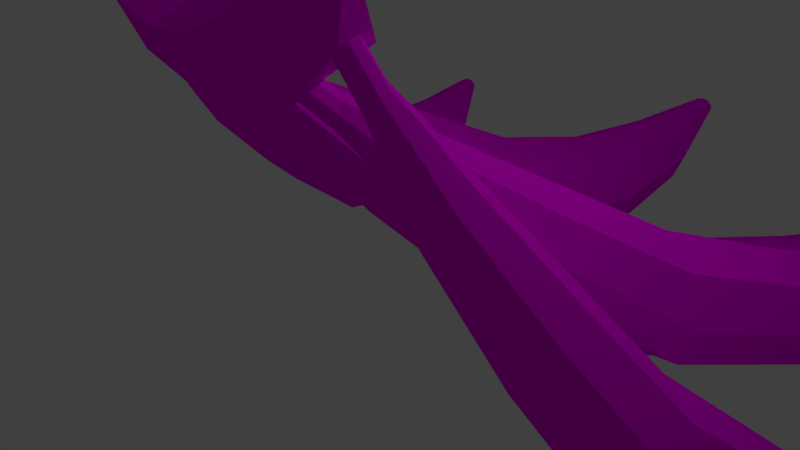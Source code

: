 # Source: bananas.blend  (saved by Blender 2.79.0; exported with 4.5.12 LTS)
import bpy
from mathutils import Matrix  # noqa: F401  (used for matrix-valued properties, if any)

bpy.ops.wm.read_factory_settings(use_empty=True)
scene = bpy.context.scene
scene.name = 'Scene'

# ---- collections
col_collection_1 = bpy.data.collections.new('Collection 1'); scene.collection.children.link(col_collection_1)

# ---- images (referenced by path relative to the original .blend; pixels are not part of the script)
import os
ASSET_DIR = os.environ.get("B2B_ASSET_DIR", "")  # directory of the original .blend (textures are referenced by path, not embedded)
HERE = os.path.dirname(os.path.abspath(__file__))  # packed textures are extracted next to this script under _unpacked/

def load_image(name, relpath, width, height, colorspace="sRGB"):
    """Load a texture the original file referenced (path relative to the .blend, or extracted next to this script)."""
    p = next((c for c in (os.path.join(HERE, relpath), os.path.join(ASSET_DIR, relpath)) if relpath and os.path.exists(c)), "")
    if p:
        img = bpy.data.images.load(p, check_existing=True)
        img.name = name
    else:  # same state as the original file: an image datablock whose file is absent (Cycles renders it pink)
        img = bpy.data.images.new(name, width, height)
        img.source = "FILE"
        img.filepath = "//" + (relpath or name)
    img.colorspace_settings.name = colorspace
    return img
img_bananas_png = load_image('bananas.png', 'bananas.png', 1024, 1024, 'sRGB')

# ---- materials (node trees are filled in below, after node groups)
mat_bananas = bpy.data.materials.new('bananas')
mat_bananas.alpha_threshold = 0.0
mat_bananas.roughness = 0.5

# ---- material node trees
mat_bananas.use_nodes = True; mat_bananas.node_tree.nodes.clear()
_N = mat_bananas.node_tree.nodes; _L = mat_bananas.node_tree.links
n0 = _N.new('ShaderNodeOutputMaterial'); n0.name = 'Material Output'; n0.location = (300, 300)
n1 = _N.new('ShaderNodeBsdfDiffuse'); n1.name = 'Diffuse BSDF'; n1.location = (10, 300)
n2 = _N.new('ShaderNodeTexImage'); n2.name = 'Image Texture'; n2.location = (-180, 300)
n2.width = 140
n2.image = img_bananas_png
_L.new(n1.outputs[0], n0.inputs[0])
_L.new(n2.outputs[0], n1.inputs[0])
n0.is_active_output = True

# ---- world
world_world = bpy.data.worlds.new('World'); scene.world = world_world
world_world.color = (0.05088, 0.05088, 0.05088)
world_world.use_sun_shadow = False
world_world.sun_shadow_jitter_overblur = 0.0
world_world.cycles.sampling_method = 'MANUAL'

# ---- cameras
cam_camera = bpy.data.cameras.new('Camera')
cam_camera.clip_end = 100.0
cam_camera.lens = 35.0
cam_camera.sensor_width = 32.0
cam_camera.sensor_height = 18.0
cam_camera.ortho_scale = 7.314
cam_camera.dof.focus_distance = 0.0

# ---- lights
light_lamp = bpy.data.lights.new('Lamp', 'POINT')
light_lamp.transmission_factor = 0.0
light_lamp.cutoff_distance = 30.0
light_lamp.energy = 100.0
light_lamp.shadow_buffer_clip_start = 1.001
light_lamp.shadow_soft_size = 0.1
light_lamp.shadow_maximum_resolution = 0.006
light_lamp.use_absolute_resolution = True

# ---- meshes
me_circle = bpy.data.meshes.new('Circle')
me_circle.from_pydata([(0.03233, 2.641, 0.9099), (-0.6355, 2.613, 0.633), (-0.9122, 2.602, -0.03541), (-0.6355, 2.613, -0.7038), (0.03233, 2.641, -0.9807), (0.7002, 2.668, -0.7038), (0.9769, 2.679, -0.03541), (0.7002, 2.668, 0.633), (0.4741, 4.789, 0.8045), (-0.1193, 4.765, 0.5585), (-0.3651, 4.755, -0.03541), (-0.1193, 4.765, -0.6293), (0.4741, 4.789, -0.8753), (1.068, 4.813, -0.6293), (1.313, 4.823, -0.03541), (1.068, 4.813, 0.5585), (0.403, 6.844, 0.5509), (-0.01126, 6.827, 0.3792), (-0.1829, 6.82, -0.03541), (-0.01126, 6.827, -0.45), (0.403, 6.844, -0.6218), (0.8173, 6.861, -0.45), (0.9889, 6.868, -0.03541), (0.8173, 6.861, 0.3792), (-1.018, 0.7727, 0.7421), (-1.567, 0.7504, 0.5144), (-1.795, 0.7411, -0.03541), (-1.567, 0.7504, -0.5852), (-1.018, 0.7727, -0.8129), (-0.4687, 0.7951, -0.5852), (-0.2411, 0.8043, -0.03541), (-0.4687, 0.7951, 0.5144), (-0.04658, 8.396, 0.1325), (-0.1558, 8.349, 0.08335), (-0.201, 8.329, -0.03541), (-0.1558, 8.349, -0.1542), (-0.04658, 8.396, -0.2034), (0.0626, 8.442, -0.1542), (0.1078, 8.462, -0.03541), (0.0626, 8.442, 0.08335), (-1.96, -0.6993, 0.4562), (-2.306, -0.6638, 0.3122), (-2.449, -0.649, -0.03541), (-2.306, -0.6638, -0.383), (-1.96, -0.6993, -0.527), (-1.614, -0.7349, -0.383), (-1.471, -0.7497, -0.03541), (-1.614, -0.7349, 0.3122), (-2.412, -1.279, 0.3076), (-2.653, -1.255, 0.2071), (-2.753, -1.244, -0.03541), (-2.653, -1.255, -0.2779), (-2.412, -1.279, -0.3784), (-2.171, -1.304, -0.2779), (-2.071, -1.315, -0.03541), (-2.171, -1.304, 0.2071), (-0.1121, 8.523, -0.03541), (-2.725, -1.689, 0.1833), (-2.879, -1.673, 0.1193), (-2.942, -1.667, -0.03541), (-2.879, -1.673, -0.1901), (-2.725, -1.689, -0.2542), (-2.571, -1.705, -0.1901), (-2.507, -1.712, -0.03541), (-2.571, -1.705, 0.1193), (-3.206, -2.261, 0.1393), (-3.321, -2.217, 0.08812), (-3.369, -2.199, -0.03541), (-3.321, -2.217, -0.1589), (-3.206, -2.261, -0.2101), (-3.09, -2.306, -0.1589), (-3.043, -2.324, -0.03541), (-3.09, -2.306, 0.08812), (-0.3161, 1.649, -1.231), (-0.8662, 1.569, -1.444), (-1.094, 1.374, -1.958), (-0.8662, 1.179, -2.473), (-0.3161, 1.099, -2.686), (0.2341, 1.179, -2.473), (0.462, 1.374, -1.958), (0.2341, 1.569, -1.444), (0.1191, 3.257, -1.932), (-0.3697, 3.186, -2.121), (-0.5722, 3.013, -2.578), (-0.3697, 2.84, -3.035), (0.1191, 2.768, -3.225), (0.608, 2.84, -3.035), (0.8105, 3.013, -2.578), (0.608, 3.186, -2.121), (0.1294, 4.767, -2.726), (-0.2119, 4.717, -2.858), (-0.3532, 4.596, -3.177), (-0.2119, 4.475, -3.496), (0.1294, 4.425, -3.628), (0.4706, 4.475, -3.496), (0.612, 4.596, -3.177), (0.4706, 4.717, -2.858), (-1.242, 0.1964, -0.8288), (-1.695, 0.1301, -1.004), (-1.882, -0.03003, -1.427), (-1.695, -0.1901, -1.851), (-1.242, -0.2564, -2.026), (-0.7898, -0.1901, -1.851), (-0.6024, -0.03003, -1.427), (-0.7898, 0.1301, -1.004), (-0.1885, 5.852, -3.504), (-0.2798, 5.805, -3.53), (-0.3177, 5.757, -3.616), (-0.2798, 5.736, -3.713), (-0.1885, 5.754, -3.763), (-0.09714, 5.801, -3.737), (-0.0593, 5.849, -3.651), (-0.09714, 5.87, -3.554), (-2.066, -0.9898, -0.6318), (-2.349, -0.9935, -0.7571), (-2.467, -1.079, -1.031), (-2.349, -1.196, -1.292), (-2.066, -1.276, -1.389), (-1.783, -1.272, -1.263), (-1.666, -1.187, -0.9898), (-1.783, -1.07, -0.7282), (-2.457, -1.465, -0.5828), (-2.655, -1.468, -0.6702), (-2.737, -1.527, -0.8611), (-2.655, -1.609, -1.044), (-2.457, -1.665, -1.111), (-2.26, -1.662, -1.023), (-2.178, -1.603, -0.8326), (-2.26, -1.521, -0.65), (-0.2381, 5.903, -3.671), (-2.728, -1.807, -0.5629), (-2.854, -1.808, -0.6186), (-2.907, -1.846, -0.7404), (-2.854, -1.898, -0.8568), (-2.728, -1.934, -0.8997), (-2.602, -1.932, -0.8439), (-2.55, -1.894, -0.7222), (-2.602, -1.842, -0.6058), (-3.143, -2.245, -0.4361), (-3.236, -2.222, -0.4897), (-3.275, -2.242, -0.5907), (-3.236, -2.294, -0.6799), (-3.143, -2.346, -0.705), (-3.05, -2.369, -0.6514), (-3.011, -2.349, -0.5504), (-3.05, -2.297, -0.4612), (0.5791, 1.785, 2.866), (-0.1096, 1.895, 2.673), (-0.4445, 2.1, 2.066), (-0.2293, 2.28, 1.399), (0.4099, 2.33, 1.063), (1.099, 2.22, 1.256), (1.433, 2.016, 1.864), (1.218, 1.835, 2.531), (1.25, 3.829, 3.31), (0.6384, 3.926, 3.138), (0.3409, 4.108, 2.598), (0.5321, 4.268, 2.006), (1.1, 4.312, 1.708), (1.712, 4.215, 1.879), (2.009, 4.033, 2.419), (1.818, 3.873, 3.012), (1.39, 5.868, 3.646), (0.963, 5.936, 3.527), (0.7553, 6.063, 3.15), (0.8888, 6.175, 2.736), (1.285, 6.206, 2.528), (1.712, 6.138, 2.648), (1.92, 6.011, 3.025), (1.787, 5.899, 3.438), (-0.6869, 0.1391, 2.312), (-1.253, 0.2291, 2.153), (-1.529, 0.3975, 1.653), (-1.352, 0.5457, 1.105), (-0.8261, 0.5869, 0.8292), (-0.2596, 0.4969, 0.9877), (0.01578, 0.3285, 1.488), (-0.1612, 0.1803, 2.036), (1.084, 7.506, 3.731), (0.966, 7.485, 3.684), (0.9084, 7.504, 3.571), (0.9448, 7.553, 3.457), (1.054, 7.603, 3.411), (1.171, 7.624, 3.458), (1.229, 7.605, 3.571), (1.193, 7.556, 3.684), (-1.811, -1.105, 1.742), (-2.162, -1.0, 1.655), (-2.333, -0.8743, 1.345), (-2.225, -0.8002, 0.9926), (-1.899, -0.8215, 0.8046), (-1.548, -0.9257, 0.8912), (-1.377, -1.052, 1.202), (-1.486, -1.126, 1.554), (-2.338, -1.578, 1.493), (-2.583, -1.505, 1.432), (-2.702, -1.417, 1.216), (-2.626, -1.365, 0.9699), (-2.399, -1.38, 0.8387), (-2.154, -1.453, 0.8991), (-2.035, -1.541, 1.116), (-2.111, -1.592, 1.362), (1.018, 7.681, 3.614), (-2.705, -1.907, 1.298), (-2.861, -1.86, 1.259), (-2.937, -1.804, 1.121), (-2.889, -1.771, 0.964), (-2.744, -1.781, 0.8804), (-2.588, -1.827, 0.9189), (-2.512, -1.883, 1.057), (-2.56, -1.916, 1.214), (-3.25, -2.4, 1.154), (-3.363, -2.333, 1.131), (-3.419, -2.276, 1.024), (-3.385, -2.262, 0.8952), (-3.281, -2.299, 0.8205), (-3.167, -2.366, 0.8433), (-3.111, -2.423, 0.9504), (-3.145, -2.437, 1.079), (-0.4482, 0.7526, 4.15), (-0.9984, 0.8587, 3.948), (-1.226, 1.115, 3.461), (-0.9984, 1.371, 2.974), (-0.4482, 1.477, 2.772), (0.1019, 1.371, 2.974), (0.3298, 1.115, 3.461), (0.1019, 0.8587, 3.948), (-0.01304, 2.344, 4.888), (-0.5019, 2.438, 4.709), (-0.7044, 2.665, 4.276), (-0.5019, 2.893, 3.844), (-0.01304, 2.987, 3.665), (0.4758, 2.893, 3.844), (0.6783, 2.665, 4.276), (0.4758, 2.438, 4.709), (-0.002802, 3.939, 5.491), (-0.3441, 4.005, 5.366), (-0.4854, 4.164, 5.064), (-0.3441, 4.322, 4.762), (-0.002802, 4.388, 4.637), (0.3385, 4.322, 4.762), (0.4798, 4.164, 5.064), (0.3385, 4.005, 5.366), (-1.374, -0.5117, 3.329), (-1.827, -0.4244, 3.163), (-2.014, -0.2138, 2.763), (-1.827, -0.003245, 2.362), (-1.374, 0.08399, 2.196), (-0.922, -0.003245, 2.362), (-0.7345, -0.2138, 2.763), (-0.922, -0.4244, 3.163), (-0.3207, 5.242, 5.787), (-0.412, 5.23, 5.735), (-0.4499, 5.263, 5.642), (-0.412, 5.321, 5.562), (-0.3207, 5.37, 5.543), (-0.2293, 5.382, 5.595), (-0.1915, 5.35, 5.688), (-0.2293, 5.291, 5.768), (-2.198, -1.446, 2.572), (-2.481, -1.355, 2.486), (-2.599, -1.206, 2.241), (-2.481, -1.088, 1.98), (-2.198, -1.069, 1.856), (-1.915, -1.16, 1.942), (-1.798, -1.309, 2.187), (-1.915, -1.427, 2.448), (-2.59, -1.798, 2.249), (-2.787, -1.734, 2.189), (-2.869, -1.631, 2.018), (-2.787, -1.548, 1.835), (-2.59, -1.535, 1.749), (-2.392, -1.599, 1.809), (-2.31, -1.702, 1.98), (-2.392, -1.784, 2.162), (-0.3703, 5.401, 5.715), (-2.861, -2.039, 2.006), (-2.987, -1.999, 1.968), (-3.039, -1.933, 1.859), (-2.987, -1.88, 1.743), (-2.861, -1.872, 1.688), (-2.735, -1.912, 1.726), (-2.682, -1.978, 1.835), (-2.735, -2.031, 1.951), (-3.275, -2.424, 1.763), (-3.368, -2.369, 1.744), (-3.407, -2.307, 1.662), (-3.368, -2.275, 1.564), (-3.275, -2.291, 1.508), (-3.182, -2.346, 1.527), (-3.143, -2.408, 1.609), (-3.182, -2.441, 1.707), (0.1075, -0.7572, 4.981), (-0.3498, -0.4335, 4.779), (-0.4517, -0.1062, 4.292), (-0.1384, 0.0329, 3.805), (0.4065, -0.09766, 3.603), (0.8638, -0.4214, 3.805), (0.9656, -0.7487, 4.292), (0.6523, -0.8878, 4.779), (1.161, 0.5122, 5.719), (0.7544, 0.7999, 5.54), (0.664, 1.091, 5.107), (0.9423, 1.214, 4.675), (1.426, 1.098, 4.495), (1.833, 0.8106, 4.675), (1.923, 0.5198, 5.107), (1.645, 0.3962, 5.54), (1.829, 1.961, 6.322), (1.545, 2.162, 6.197), (1.482, 2.365, 5.895), (1.676, 2.451, 5.593), (2.014, 2.37, 5.468), (2.298, 2.169, 5.593), (2.361, 1.966, 5.895), (2.167, 1.88, 6.197), (-1.258, -1.526, 4.16), (-1.634, -1.26, 3.994), (-1.718, -0.9908, 3.593), (-1.46, -0.8764, 3.193), (-1.012, -0.9838, 3.027), (-0.6361, -1.25, 3.193), (-0.5523, -1.519, 3.593), (-0.81, -1.634, 3.994), (2.077, 3.279, 6.618), (1.989, 3.306, 6.566), (1.968, 3.351, 6.473), (2.027, 3.388, 6.393), (2.13, 3.396, 6.373), (2.218, 3.369, 6.425), (2.239, 3.324, 6.519), (2.181, 3.286, 6.598), (-2.394, -2.037, 3.403), (-2.614, -1.837, 3.317), (-2.66, -1.654, 3.072), (-2.504, -1.594, 2.81), (-2.239, -1.694, 2.687), (-2.018, -1.894, 2.772), (-1.973, -2.077, 3.018), (-2.128, -2.137, 3.279), (-2.896, -2.196, 3.08), (-3.049, -2.056, 3.02), (-3.081, -1.928, 2.848), (-2.973, -1.887, 2.666), (-2.787, -1.957, 2.58), (-2.634, -2.096, 2.64), (-2.602, -2.224, 2.811), (-2.71, -2.265, 2.993), (2.098, 3.444, 6.545), (-3.242, -2.304, 2.837), (-3.34, -2.215, 2.799), (-3.361, -2.133, 2.69), (-3.291, -2.107, 2.574), (-3.173, -2.151, 2.518), (-3.075, -2.24, 2.557), (-3.055, -2.322, 2.666), (-3.124, -2.348, 2.782), (-3.779, -2.484, 2.594), (-3.841, -2.395, 2.575), (-3.851, -2.322, 2.493), (-3.802, -2.309, 2.395), (-3.724, -2.362, 2.339), (-3.662, -2.451, 2.358), (-3.652, -2.523, 2.44), (-3.701, -2.537, 2.538), (-3.847, -2.304, -1.322), (-3.607, -2.086, 2.527), (-4.16, -2.512, -1.091), (-4.266, -2.525, 2.039), (-3.728, -2.408, 0.5137), (-2.898, -1.856, 0.5137), (-3.76, -2.488, -1.322), (-3.677, -2.55, 2.626), (-4.072, -2.696, -1.091), (-4.083, -2.913, 2.039), (-3.497, -2.896, 0.5137), (-2.667, -2.345, 0.5137), (-3.885, -2.439, -0.246), (-3.2, -1.979, -0.595), (-3.687, -2.86, -0.2457), (-3.001, -2.399, -0.5947), (-3.038, -1.892, 1.566), (-3.771, -2.379, 1.295), (-2.834, -2.323, 1.566), (-3.567, -2.81, 1.295), (-4.209, -2.549, 2.88), (-4.465, -2.719, 2.69), (-4.138, -2.699, 2.88), (-4.394, -2.87, 2.69)], [], [(2, 1, 9, 10), (7, 6, 14, 15), (5, 4, 12, 13), (3, 2, 10, 11), (1, 0, 8, 9), (0, 7, 15, 8), (6, 5, 13, 14), (4, 3, 11, 12), (13, 12, 20, 21), (11, 10, 18, 19), (9, 8, 16, 17), (8, 15, 23, 16), (14, 13, 21, 22), (12, 11, 19, 20), (10, 9, 17, 18), (15, 14, 22, 23), (1, 2, 26, 25), (6, 7, 31, 30), (4, 5, 29, 28), (2, 3, 27, 26), (0, 1, 25, 24), (7, 0, 24, 31), (5, 6, 30, 29), (3, 4, 28, 27), (23, 22, 38, 39), (21, 20, 36, 37), (19, 18, 34, 35), (17, 16, 32, 33), (16, 23, 39, 32), (22, 21, 37, 38), (20, 19, 35, 36), (18, 17, 33, 34), (29, 30, 46, 45), (27, 28, 44, 43), (25, 26, 42, 41), (30, 31, 47, 46), (28, 29, 45, 44), (26, 27, 43, 42), (24, 25, 41, 40), (31, 24, 40, 47), (46, 47, 55, 54), (44, 45, 53, 52), (42, 43, 51, 50), (40, 41, 49, 48), (47, 40, 48, 55), (45, 46, 54, 53), (43, 44, 52, 51), (41, 42, 50, 49), (34, 56, 35), (56, 38, 37), (56, 36, 35), (36, 56, 37), (32, 39, 56), (39, 38, 56), (33, 32, 56), (34, 33, 56), (49, 50, 59, 58), (54, 55, 64, 63), (52, 53, 62, 61), (50, 51, 60, 59), (48, 49, 58, 57), (55, 48, 57, 64), (53, 54, 63, 62), (51, 52, 61, 60), (63, 64, 72, 71), (61, 62, 70, 69), (59, 60, 68, 67), (57, 58, 66, 65), (64, 57, 65, 72), (62, 63, 71, 70), (60, 61, 69, 68), (58, 59, 67, 66), (75, 74, 82, 83), (80, 79, 87, 88), (78, 77, 85, 86), (76, 75, 83, 84), (74, 73, 81, 82), (73, 80, 88, 81), (79, 78, 86, 87), (77, 76, 84, 85), (86, 85, 93, 94), (84, 83, 91, 92), (82, 81, 89, 90), (81, 88, 96, 89), (87, 86, 94, 95), (85, 84, 92, 93), (83, 82, 90, 91), (88, 87, 95, 96), (74, 75, 99, 98), (79, 80, 104, 103), (77, 78, 102, 101), (75, 76, 100, 99), (73, 74, 98, 97), (80, 73, 97, 104), (78, 79, 103, 102), (76, 77, 101, 100), (96, 95, 111, 112), (94, 93, 109, 110), (92, 91, 107, 108), (90, 89, 105, 106), (89, 96, 112, 105), (95, 94, 110, 111), (93, 92, 108, 109), (91, 90, 106, 107), (102, 103, 119, 118), (100, 101, 117, 116), (98, 99, 115, 114), (103, 104, 120, 119), (101, 102, 118, 117), (99, 100, 116, 115), (97, 98, 114, 113), (104, 97, 113, 120), (119, 120, 128, 127), (117, 118, 126, 125), (115, 116, 124, 123), (113, 114, 122, 121), (120, 113, 121, 128), (118, 119, 127, 126), (116, 117, 125, 124), (114, 115, 123, 122), (107, 129, 108), (129, 111, 110), (129, 109, 108), (109, 129, 110), (105, 112, 129), (112, 111, 129), (106, 105, 129), (107, 106, 129), (122, 123, 132, 131), (127, 128, 137, 136), (125, 126, 135, 134), (123, 124, 133, 132), (121, 122, 131, 130), (128, 121, 130, 137), (126, 127, 136, 135), (124, 125, 134, 133), (136, 137, 145, 144), (134, 135, 143, 142), (132, 133, 141, 140), (130, 131, 139, 138), (137, 130, 138, 145), (135, 136, 144, 143), (133, 134, 142, 141), (131, 132, 140, 139), (148, 147, 155, 156), (153, 152, 160, 161), (151, 150, 158, 159), (149, 148, 156, 157), (147, 146, 154, 155), (146, 153, 161, 154), (152, 151, 159, 160), (150, 149, 157, 158), (159, 158, 166, 167), (157, 156, 164, 165), (155, 154, 162, 163), (154, 161, 169, 162), (160, 159, 167, 168), (158, 157, 165, 166), (156, 155, 163, 164), (161, 160, 168, 169), (147, 148, 172, 171), (152, 153, 177, 176), (150, 151, 175, 174), (148, 149, 173, 172), (146, 147, 171, 170), (153, 146, 170, 177), (151, 152, 176, 175), (149, 150, 174, 173), (169, 168, 184, 185), (167, 166, 182, 183), (165, 164, 180, 181), (163, 162, 178, 179), (162, 169, 185, 178), (168, 167, 183, 184), (166, 165, 181, 182), (164, 163, 179, 180), (175, 176, 192, 191), (173, 174, 190, 189), (171, 172, 188, 187), (176, 177, 193, 192), (174, 175, 191, 190), (172, 173, 189, 188), (170, 171, 187, 186), (177, 170, 186, 193), (192, 193, 201, 200), (190, 191, 199, 198), (188, 189, 197, 196), (186, 187, 195, 194), (193, 186, 194, 201), (191, 192, 200, 199), (189, 190, 198, 197), (187, 188, 196, 195), (180, 202, 181), (202, 184, 183), (202, 182, 181), (182, 202, 183), (178, 185, 202), (185, 184, 202), (179, 178, 202), (180, 179, 202), (195, 196, 205, 204), (200, 201, 210, 209), (198, 199, 208, 207), (196, 197, 206, 205), (194, 195, 204, 203), (201, 194, 203, 210), (199, 200, 209, 208), (197, 198, 207, 206), (209, 210, 218, 217), (207, 208, 216, 215), (205, 206, 214, 213), (203, 204, 212, 211), (210, 203, 211, 218), (208, 209, 217, 216), (206, 207, 215, 214), (204, 205, 213, 212), (221, 220, 228, 229), (226, 225, 233, 234), (224, 223, 231, 232), (222, 221, 229, 230), (220, 219, 227, 228), (219, 226, 234, 227), (225, 224, 232, 233), (223, 222, 230, 231), (232, 231, 239, 240), (230, 229, 237, 238), (228, 227, 235, 236), (227, 234, 242, 235), (233, 232, 240, 241), (231, 230, 238, 239), (229, 228, 236, 237), (234, 233, 241, 242), (220, 221, 245, 244), (225, 226, 250, 249), (223, 224, 248, 247), (221, 222, 246, 245), (219, 220, 244, 243), (226, 219, 243, 250), (224, 225, 249, 248), (222, 223, 247, 246), (242, 241, 257, 258), (240, 239, 255, 256), (238, 237, 253, 254), (236, 235, 251, 252), (235, 242, 258, 251), (241, 240, 256, 257), (239, 238, 254, 255), (237, 236, 252, 253), (248, 249, 265, 264), (246, 247, 263, 262), (244, 245, 261, 260), (249, 250, 266, 265), (247, 248, 264, 263), (245, 246, 262, 261), (243, 244, 260, 259), (250, 243, 259, 266), (265, 266, 274, 273), (263, 264, 272, 271), (261, 262, 270, 269), (259, 260, 268, 267), (266, 259, 267, 274), (264, 265, 273, 272), (262, 263, 271, 270), (260, 261, 269, 268), (253, 275, 254), (275, 257, 256), (275, 255, 254), (255, 275, 256), (251, 258, 275), (258, 257, 275), (252, 251, 275), (253, 252, 275), (268, 269, 278, 277), (273, 274, 283, 282), (271, 272, 281, 280), (269, 270, 279, 278), (267, 268, 277, 276), (274, 267, 276, 283), (272, 273, 282, 281), (270, 271, 280, 279), (282, 283, 291, 290), (280, 281, 289, 288), (278, 279, 287, 286), (276, 277, 285, 284), (283, 276, 284, 291), (281, 282, 290, 289), (279, 280, 288, 287), (277, 278, 286, 285), (294, 293, 301, 302), (299, 298, 306, 307), (297, 296, 304, 305), (295, 294, 302, 303), (293, 292, 300, 301), (292, 299, 307, 300), (298, 297, 305, 306), (296, 295, 303, 304), (305, 304, 312, 313), (303, 302, 310, 311), (301, 300, 308, 309), (300, 307, 315, 308), (306, 305, 313, 314), (304, 303, 311, 312), (302, 301, 309, 310), (307, 306, 314, 315), (293, 294, 318, 317), (298, 299, 323, 322), (296, 297, 321, 320), (294, 295, 319, 318), (292, 293, 317, 316), (299, 292, 316, 323), (297, 298, 322, 321), (295, 296, 320, 319), (315, 314, 330, 331), (313, 312, 328, 329), (311, 310, 326, 327), (309, 308, 324, 325), (308, 315, 331, 324), (314, 313, 329, 330), (312, 311, 327, 328), (310, 309, 325, 326), (321, 322, 338, 337), (319, 320, 336, 335), (317, 318, 334, 333), (322, 323, 339, 338), (320, 321, 337, 336), (318, 319, 335, 334), (316, 317, 333, 332), (323, 316, 332, 339), (338, 339, 347, 346), (336, 337, 345, 344), (334, 335, 343, 342), (332, 333, 341, 340), (339, 332, 340, 347), (337, 338, 346, 345), (335, 336, 344, 343), (333, 334, 342, 341), (326, 348, 327), (348, 330, 329), (348, 328, 327), (328, 348, 329), (324, 331, 348), (331, 330, 348), (325, 324, 348), (326, 325, 348), (341, 342, 351, 350), (346, 347, 356, 355), (344, 345, 354, 353), (342, 343, 352, 351), (340, 341, 350, 349), (347, 340, 349, 356), (345, 346, 355, 354), (343, 344, 353, 352), (355, 356, 364, 363), (353, 354, 362, 361), (351, 352, 360, 359), (349, 350, 358, 357), (356, 349, 357, 364), (354, 355, 363, 362), (352, 353, 361, 360), (350, 351, 359, 358), (381, 382, 368, 366), (378, 377, 369, 370), (383, 372, 374, 384), (380, 376, 375, 379), (381, 366, 372, 383), (382, 369, 375, 384), (368, 374, 388, 386), (367, 365, 371, 373), (378, 370, 376, 380), (377, 367, 373, 379), (369, 377, 379, 375), (365, 378, 380, 371), (371, 380, 379, 373), (365, 367, 377, 378), (368, 382, 384, 374), (370, 381, 383, 376), (376, 383, 384, 375), (370, 369, 382, 381), (385, 386, 388, 387), (366, 368, 386, 385), (374, 372, 387, 388), (372, 366, 385, 387)])
_uv = me_circle.uv_layers.new(name='UVMap')
_uv.uv.foreach_set('vector', [0.8955, 0.7303, 0.8679, 0.7266, 0.8711, 0.6423, 0.8955, 0.6445, 0.8174, 0.7093, 0.7898, 0.7065, 0.8007, 0.6233, 0.8242, 0.6303, 0.7489, 0.7088, 0.7237, 0.717, 0.7188, 0.6366, 0.742, 0.6298, 0.6983, 0.7261, 0.6707, 0.7298, 0.6708, 0.644, 0.6952, 0.6418, 0.8679, 0.7266, 0.8425, 0.7175, 0.8474, 0.6371, 0.8711, 0.6423, 0.8425, 0.7175, 0.8174, 0.7093, 0.8242, 0.6303, 0.8474, 0.6371, 0.7765, 0.706, 0.7489, 0.7088, 0.742, 0.6298, 0.7656, 0.6227, 0.7237, 0.717, 0.6983, 0.7261, 0.6952, 0.6418, 0.7188, 0.6366, 0.742, 0.6298, 0.7188, 0.6366, 0.7032, 0.5622, 0.7195, 0.5578, 0.6952, 0.6418, 0.6708, 0.644, 0.6692, 0.5641, 0.6864, 0.564, 0.8711, 0.6423, 0.8474, 0.6371, 0.8631, 0.5627, 0.8799, 0.5646, 0.8474, 0.6371, 0.8242, 0.6303, 0.8468, 0.5583, 0.8631, 0.5627, 0.7656, 0.6227, 0.742, 0.6298, 0.7195, 0.5578, 0.7339, 0.5504, 0.7188, 0.6366, 0.6952, 0.6418, 0.6864, 0.564, 0.7032, 0.5622, 0.8955, 0.6445, 0.8711, 0.6423, 0.8799, 0.5646, 0.897, 0.5647, 0.8242, 0.6303, 0.8007, 0.6233, 0.8323, 0.5509, 0.8468, 0.5583, 0.8679, 0.7266, 0.8955, 0.7303, 0.897, 0.8104, 0.8745, 0.806, 0.7898, 0.7065, 0.8174, 0.7093, 0.8324, 0.7897, 0.8092, 0.7912, 0.7237, 0.717, 0.7489, 0.7088, 0.7339, 0.7891, 0.7123, 0.7962, 0.6707, 0.7298, 0.6983, 0.7261, 0.6918, 0.8054, 0.6693, 0.8099, 0.8425, 0.7175, 0.8679, 0.7266, 0.8745, 0.806, 0.854, 0.7967, 0.8174, 0.7093, 0.8425, 0.7175, 0.854, 0.7967, 0.8324, 0.7897, 0.7489, 0.7088, 0.7765, 0.706, 0.757, 0.7906, 0.7339, 0.7891, 0.6983, 0.7261, 0.7237, 0.717, 0.7123, 0.7962, 0.6918, 0.8054, 0.8468, 0.5583, 0.8323, 0.5509, 0.8775, 0.5033, 0.8802, 0.5075, 0.7195, 0.5578, 0.7032, 0.5622, 0.6826, 0.5095, 0.6861, 0.507, 0.6864, 0.564, 0.6692, 0.5641, 0.6739, 0.5095, 0.6785, 0.5104, 0.8799, 0.5646, 0.8631, 0.5627, 0.8837, 0.51, 0.8878, 0.5109, 0.8631, 0.5627, 0.8468, 0.5583, 0.8802, 0.5075, 0.8837, 0.51, 0.7339, 0.5504, 0.7195, 0.5578, 0.6861, 0.507, 0.6888, 0.5027, 0.7032, 0.5622, 0.6864, 0.564, 0.6785, 0.5104, 0.6826, 0.5095, 0.897, 0.5647, 0.8799, 0.5646, 0.8878, 0.5109, 0.8924, 0.51, 0.7339, 0.7891, 0.757, 0.7906, 0.7292, 0.8628, 0.7149, 0.8599, 0.6918, 0.8054, 0.7123, 0.7962, 0.7006, 0.8625, 0.6868, 0.8673, 0.8745, 0.806, 0.897, 0.8104, 0.894, 0.8707, 0.8795, 0.8679, 0.8092, 0.7912, 0.8324, 0.7897, 0.8514, 0.8604, 0.837, 0.8634, 0.7123, 0.7962, 0.7339, 0.7891, 0.7149, 0.8599, 0.7006, 0.8625, 0.6693, 0.8099, 0.6918, 0.8054, 0.6868, 0.8673, 0.6723, 0.8701, 0.854, 0.7967, 0.8745, 0.806, 0.8795, 0.8679, 0.8656, 0.863, 0.8324, 0.7897, 0.854, 0.7967, 0.8656, 0.863, 0.8514, 0.8604, 0.837, 0.8634, 0.8514, 0.8604, 0.8624, 0.8896, 0.8523, 0.8922, 0.7006, 0.8625, 0.7149, 0.8599, 0.7039, 0.8891, 0.6937, 0.8909, 0.6723, 0.8701, 0.6868, 0.8673, 0.684, 0.8945, 0.6738, 0.8965, 0.8656, 0.863, 0.8795, 0.8679, 0.8823, 0.895, 0.8726, 0.8914, 0.8514, 0.8604, 0.8656, 0.863, 0.8726, 0.8914, 0.8624, 0.8896, 0.7149, 0.8599, 0.7292, 0.8628, 0.714, 0.8916, 0.7039, 0.8891, 0.6868, 0.8673, 0.7006, 0.8625, 0.6937, 0.8909, 0.684, 0.8945, 0.8795, 0.8679, 0.894, 0.8707, 0.8924, 0.897, 0.8823, 0.895, 0.6739, 0.5095, 0.679, 0.5021, 0.6785, 0.5104, 0.679, 0.5021, 0.6888, 0.5027, 0.6861, 0.507, 0.679, 0.5021, 0.6826, 0.5095, 0.6785, 0.5104, 0.6826, 0.5095, 0.679, 0.5021, 0.6861, 0.507, 0.8837, 0.51, 0.8802, 0.5075, 0.8873, 0.5026, 0.8802, 0.5075, 0.8775, 0.5033, 0.8873, 0.5026, 0.8878, 0.5109, 0.8837, 0.51, 0.8873, 0.5026, 0.8924, 0.51, 0.8878, 0.5109, 0.8873, 0.5026, 0.8823, 0.895, 0.8924, 0.897, 0.8915, 0.9158, 0.8844, 0.9151, 0.8523, 0.8922, 0.8624, 0.8896, 0.8706, 0.9115, 0.8638, 0.9128, 0.6937, 0.8909, 0.7039, 0.8891, 0.6957, 0.9109, 0.6887, 0.9124, 0.6738, 0.8965, 0.684, 0.8945, 0.6818, 0.9146, 0.6748, 0.9153, 0.8726, 0.8914, 0.8823, 0.895, 0.8844, 0.9151, 0.8776, 0.9129, 0.8624, 0.8896, 0.8726, 0.8914, 0.8776, 0.9129, 0.8706, 0.9115, 0.7039, 0.8891, 0.714, 0.8916, 0.7024, 0.9123, 0.6957, 0.9109, 0.684, 0.8945, 0.6937, 0.8909, 0.6887, 0.9124, 0.6818, 0.9146, 0.8638, 0.9128, 0.8706, 0.9115, 0.8809, 0.9431, 0.8755, 0.9443, 0.6887, 0.9124, 0.6957, 0.9109, 0.6854, 0.9426, 0.68, 0.9426, 0.6748, 0.9153, 0.6818, 0.9146, 0.6747, 0.9429, 0.6692, 0.9424, 0.8776, 0.9129, 0.8844, 0.9151, 0.8916, 0.9434, 0.8863, 0.9431, 0.8706, 0.9115, 0.8776, 0.9129, 0.8863, 0.9431, 0.8809, 0.9431, 0.6957, 0.9109, 0.7024, 0.9123, 0.6907, 0.9438, 0.6854, 0.9426, 0.6818, 0.9146, 0.6887, 0.9124, 0.68, 0.9426, 0.6747, 0.9429, 0.8844, 0.9151, 0.8915, 0.9158, 0.897, 0.9429, 0.8916, 0.9434, 0.1609, 0.2358, 0.1349, 0.2323, 0.1379, 0.153, 0.1609, 0.155, 0.08737, 0.216, 0.06143, 0.2134, 0.07167, 0.1351, 0.09384, 0.1417, 0.2553, 0.2186, 0.2317, 0.2263, 0.227, 0.1507, 0.2489, 0.1443, 0.2078, 0.2348, 0.1818, 0.2384, 0.1819, 0.1576, 0.2048, 0.1556, 0.1349, 0.2323, 0.111, 0.2237, 0.1157, 0.1481, 0.1379, 0.153, 0.111, 0.2237, 0.08737, 0.216, 0.09384, 0.1417, 0.1157, 0.1481, 0.2813, 0.216, 0.2553, 0.2186, 0.2489, 0.1443, 0.271, 0.1377, 0.2317, 0.2263, 0.2078, 0.2348, 0.2048, 0.1556, 0.227, 0.1507, 0.2489, 0.1443, 0.227, 0.1507, 0.2124, 0.08076, 0.2276, 0.07657, 0.2048, 0.1556, 0.1819, 0.1576, 0.1804, 0.08258, 0.1966, 0.08247, 0.1379, 0.153, 0.1157, 0.1481, 0.1303, 0.07818, 0.1462, 0.07989, 0.1157, 0.1481, 0.09384, 0.1417, 0.1151, 0.07399, 0.1303, 0.07818, 0.271, 0.1377, 0.2489, 0.1443, 0.2276, 0.07657, 0.2412, 0.06961, 0.227, 0.1507, 0.2048, 0.1556, 0.1966, 0.08247, 0.2124, 0.08076, 0.1609, 0.155, 0.1379, 0.153, 0.1462, 0.07989, 0.1623, 0.08, 0.09384, 0.1417, 0.07167, 0.1351, 0.1015, 0.06704, 0.1151, 0.07399, 0.1349, 0.2323, 0.1609, 0.2358, 0.1623, 0.3111, 0.1411, 0.3069, 0.06143, 0.2134, 0.08737, 0.216, 0.1015, 0.2916, 0.07975, 0.293, 0.2317, 0.2263, 0.2553, 0.2186, 0.2412, 0.2942, 0.2209, 0.3008, 0.1818, 0.2384, 0.2078, 0.2348, 0.2016, 0.3095, 0.1805, 0.3137, 0.111, 0.2237, 0.1349, 0.2323, 0.1411, 0.3069, 0.1218, 0.2982, 0.08737, 0.216, 0.111, 0.2237, 0.1218, 0.2982, 0.1015, 0.2916, 0.2553, 0.2186, 0.2813, 0.216, 0.263, 0.2956, 0.2412, 0.2942, 0.2078, 0.2348, 0.2317, 0.2263, 0.2209, 0.3008, 0.2016, 0.3095, 0.1151, 0.07399, 0.1015, 0.06704, 0.1439, 0.02227, 0.1464, 0.02624, 0.2276, 0.07657, 0.2124, 0.08076, 0.193, 0.03115, 0.1963, 0.02882, 0.1966, 0.08247, 0.1804, 0.08258, 0.1848, 0.0312, 0.1891, 0.03203, 0.1462, 0.07989, 0.1303, 0.07818, 0.1497, 0.02857, 0.1536, 0.02946, 0.1303, 0.07818, 0.1151, 0.07399, 0.1464, 0.02624, 0.1497, 0.02857, 0.2412, 0.06961, 0.2276, 0.07657, 0.1963, 0.02882, 0.1988, 0.02484, 0.2124, 0.08076, 0.1966, 0.08247, 0.1891, 0.03203, 0.193, 0.03115, 0.1623, 0.08, 0.1462, 0.07989, 0.1536, 0.02946, 0.158, 0.02862, 0.2412, 0.2942, 0.263, 0.2956, 0.2368, 0.3634, 0.2233, 0.3607, 0.2016, 0.3095, 0.2209, 0.3008, 0.2099, 0.3631, 0.1969, 0.3677, 0.1411, 0.3069, 0.1623, 0.3111, 0.1594, 0.3677, 0.1458, 0.3651, 0.07975, 0.293, 0.1015, 0.2916, 0.1194, 0.3581, 0.1059, 0.3609, 0.2209, 0.3008, 0.2412, 0.2942, 0.2233, 0.3607, 0.2099, 0.3631, 0.1805, 0.3137, 0.2016, 0.3095, 0.1969, 0.3677, 0.1833, 0.3703, 0.1218, 0.2982, 0.1411, 0.3069, 0.1458, 0.3651, 0.1328, 0.3606, 0.1015, 0.2916, 0.1218, 0.2982, 0.1328, 0.3606, 0.1194, 0.3581, 0.1059, 0.3609, 0.1194, 0.3581, 0.1297, 0.3855, 0.1202, 0.388, 0.2099, 0.3631, 0.2233, 0.3607, 0.213, 0.3881, 0.2034, 0.3899, 0.1833, 0.3703, 0.1969, 0.3677, 0.1943, 0.3932, 0.1847, 0.3951, 0.1328, 0.3606, 0.1458, 0.3651, 0.1484, 0.3906, 0.1393, 0.3873, 0.1194, 0.3581, 0.1328, 0.3606, 0.1393, 0.3873, 0.1297, 0.3855, 0.2233, 0.3607, 0.2368, 0.3634, 0.2225, 0.3905, 0.213, 0.3881, 0.1969, 0.3677, 0.2099, 0.3631, 0.2034, 0.3899, 0.1943, 0.3932, 0.1458, 0.3651, 0.1594, 0.3677, 0.158, 0.3925, 0.1484, 0.3906, 0.1848, 0.0312, 0.1896, 0.02424, 0.1891, 0.03203, 0.1896, 0.02424, 0.1988, 0.02484, 0.1963, 0.02882, 0.1896, 0.02424, 0.193, 0.03115, 0.1891, 0.03203, 0.193, 0.03115, 0.1896, 0.02424, 0.1963, 0.02882, 0.1497, 0.02857, 0.1464, 0.02624, 0.1531, 0.02166, 0.1464, 0.02624, 0.1439, 0.02227, 0.1531, 0.02166, 0.1536, 0.02946, 0.1497, 0.02857, 0.1531, 0.02166, 0.158, 0.02862, 0.1536, 0.02946, 0.1531, 0.02166, 0.1484, 0.3906, 0.158, 0.3925, 0.1571, 0.4102, 0.1505, 0.4096, 0.1202, 0.388, 0.1297, 0.3855, 0.1374, 0.4061, 0.1311, 0.4074, 0.2034, 0.3899, 0.213, 0.3881, 0.2053, 0.4087, 0.1987, 0.41, 0.1847, 0.3951, 0.1943, 0.3932, 0.1923, 0.4121, 0.1857, 0.4127, 0.1393, 0.3873, 0.1484, 0.3906, 0.1505, 0.4096, 0.144, 0.4074, 0.1297, 0.3855, 0.1393, 0.3873, 0.144, 0.4074, 0.1374, 0.4061, 0.213, 0.3881, 0.2225, 0.3905, 0.2116, 0.41, 0.2053, 0.4087, 0.1943, 0.3932, 0.2034, 0.3899, 0.1987, 0.41, 0.1923, 0.4121, 0.1311, 0.4074, 0.1374, 0.4061, 0.1471, 0.4359, 0.1421, 0.437, 0.1987, 0.41, 0.2053, 0.4087, 0.1956, 0.4384, 0.1905, 0.4384, 0.1857, 0.4127, 0.1923, 0.4121, 0.1855, 0.4387, 0.1804, 0.4383, 0.144, 0.4074, 0.1505, 0.4096, 0.1572, 0.4361, 0.1522, 0.4359, 0.1374, 0.4061, 0.144, 0.4074, 0.1522, 0.4359, 0.1471, 0.4359, 0.2053, 0.4087, 0.2116, 0.41, 0.2006, 0.4396, 0.1956, 0.4384, 0.1923, 0.4121, 0.1987, 0.41, 0.1905, 0.4384, 0.1855, 0.4387, 0.1505, 0.4096, 0.1571, 0.4102, 0.1623, 0.4357, 0.1572, 0.4361, 0.452, 0.7518, 0.4785, 0.7554, 0.4755, 0.8363, 0.452, 0.8342, 0.527, 0.772, 0.5535, 0.7746, 0.5431, 0.8546, 0.5204, 0.8478, 0.3482, 0.7683, 0.3722, 0.7605, 0.3769, 0.8373, 0.3547, 0.8438, 0.3965, 0.7518, 0.4228, 0.7482, 0.4228, 0.8303, 0.3995, 0.8323, 0.4785, 0.7554, 0.5029, 0.7641, 0.4981, 0.8413, 0.4755, 0.8363, 0.5029, 0.7641, 0.527, 0.772, 0.5204, 0.8478, 0.4981, 0.8413, 0.3218, 0.771, 0.3482, 0.7683, 0.3547, 0.8438, 0.3322, 0.8505, 0.3722, 0.7605, 0.3965, 0.7518, 0.3995, 0.8323, 0.3769, 0.8373, 0.3547, 0.8438, 0.3769, 0.8373, 0.3918, 0.9083, 0.3763, 0.9126, 0.3995, 0.8323, 0.4228, 0.8303, 0.4243, 0.9065, 0.4079, 0.9066, 0.4755, 0.8363, 0.4981, 0.8413, 0.4832, 0.9127, 0.467, 0.911, 0.4981, 0.8413, 0.5204, 0.8478, 0.4987, 0.917, 0.4832, 0.9127, 0.3322, 0.8505, 0.3547, 0.8438, 0.3763, 0.9126, 0.3625, 0.9197, 0.3769, 0.8373, 0.3995, 0.8323, 0.4079, 0.9066, 0.3918, 0.9083, 0.452, 0.8342, 0.4755, 0.8363, 0.467, 0.911, 0.4505, 0.9108, 0.5204, 0.8478, 0.5431, 0.8546, 0.5126, 0.9241, 0.4987, 0.917, 0.4785, 0.7554, 0.452, 0.7518, 0.4506, 0.6749, 0.4722, 0.6792, 0.5535, 0.7746, 0.527, 0.772, 0.5126, 0.6948, 0.5348, 0.6934, 0.3722, 0.7605, 0.3482, 0.7683, 0.3625, 0.6916, 0.3831, 0.6849, 0.4228, 0.7482, 0.3965, 0.7518, 0.4027, 0.676, 0.4242, 0.6717, 0.5029, 0.7641, 0.4785, 0.7554, 0.4722, 0.6792, 0.4919, 0.6881, 0.527, 0.772, 0.5029, 0.7641, 0.4919, 0.6881, 0.5126, 0.6948, 0.3482, 0.7683, 0.3218, 0.771, 0.3404, 0.6901, 0.3625, 0.6916, 0.3965, 0.7518, 0.3722, 0.7605, 0.3831, 0.6849, 0.4027, 0.676, 0.4987, 0.917, 0.5126, 0.9241, 0.4693, 0.9698, 0.4667, 0.9657, 0.3763, 0.9126, 0.3918, 0.9083, 0.4115, 0.9587, 0.4082, 0.9611, 0.4079, 0.9066, 0.4243, 0.9065, 0.4199, 0.9587, 0.4154, 0.9578, 0.467, 0.911, 0.4832, 0.9127, 0.4634, 0.9634, 0.4594, 0.9625, 0.4832, 0.9127, 0.4987, 0.917, 0.4667, 0.9657, 0.4634, 0.9634, 0.3625, 0.9197, 0.3763, 0.9126, 0.4082, 0.9611, 0.4056, 0.9651, 0.3918, 0.9083, 0.4079, 0.9066, 0.4154, 0.9578, 0.4115, 0.9587, 0.4505, 0.9108, 0.467, 0.911, 0.4594, 0.9625, 0.455, 0.9633, 0.3625, 0.6916, 0.3404, 0.6901, 0.367, 0.6212, 0.3807, 0.624, 0.4027, 0.676, 0.3831, 0.6849, 0.3943, 0.6215, 0.4075, 0.6169, 0.4722, 0.6792, 0.4506, 0.6749, 0.4535, 0.617, 0.4674, 0.6197, 0.5348, 0.6934, 0.5126, 0.6948, 0.4944, 0.6269, 0.5081, 0.6241, 0.3831, 0.6849, 0.3625, 0.6916, 0.3807, 0.624, 0.3943, 0.6215, 0.4242, 0.6717, 0.4027, 0.676, 0.4075, 0.6169, 0.4213, 0.6142, 0.4919, 0.6881, 0.4722, 0.6792, 0.4674, 0.6197, 0.4807, 0.6244, 0.5126, 0.6948, 0.4919, 0.6881, 0.4807, 0.6244, 0.4944, 0.6269, 0.5081, 0.6241, 0.4944, 0.6269, 0.4838, 0.5989, 0.4935, 0.5964, 0.3943, 0.6215, 0.3807, 0.624, 0.3912, 0.5961, 0.4009, 0.5944, 0.4213, 0.6142, 0.4075, 0.6169, 0.4102, 0.591, 0.4199, 0.589, 0.4807, 0.6244, 0.4674, 0.6197, 0.4647, 0.5937, 0.474, 0.5971, 0.4944, 0.6269, 0.4807, 0.6244, 0.474, 0.5971, 0.4838, 0.5989, 0.3807, 0.624, 0.367, 0.6212, 0.3815, 0.5937, 0.3912, 0.5961, 0.4075, 0.6169, 0.3943, 0.6215, 0.4009, 0.5944, 0.4102, 0.591, 0.4674, 0.6197, 0.4535, 0.617, 0.4549, 0.5917, 0.4647, 0.5937, 0.4199, 0.9587, 0.415, 0.9657, 0.4154, 0.9578, 0.415, 0.9657, 0.4056, 0.9651, 0.4082, 0.9611, 0.415, 0.9657, 0.4115, 0.9587, 0.4154, 0.9578, 0.4115, 0.9587, 0.415, 0.9657, 0.4082, 0.9611, 0.4634, 0.9634, 0.4667, 0.9657, 0.4599, 0.9704, 0.4667, 0.9657, 0.4693, 0.9698, 0.4599, 0.9704, 0.4594, 0.9625, 0.4634, 0.9634, 0.4599, 0.9704, 0.455, 0.9633, 0.4594, 0.9625, 0.4599, 0.9704, 0.4647, 0.5937, 0.4549, 0.5917, 0.4559, 0.5737, 0.4626, 0.5743, 0.4935, 0.5964, 0.4838, 0.5989, 0.4759, 0.5779, 0.4824, 0.5766, 0.4009, 0.5944, 0.3912, 0.5961, 0.399, 0.5752, 0.4057, 0.5739, 0.4199, 0.589, 0.4102, 0.591, 0.4122, 0.5717, 0.4189, 0.5711, 0.474, 0.5971, 0.4647, 0.5937, 0.4626, 0.5743, 0.4692, 0.5765, 0.4838, 0.5989, 0.474, 0.5971, 0.4692, 0.5765, 0.4759, 0.5779, 0.3912, 0.5961, 0.3815, 0.5937, 0.3925, 0.5739, 0.399, 0.5752, 0.4102, 0.591, 0.4009, 0.5944, 0.4057, 0.5739, 0.4122, 0.5717, 0.4824, 0.5766, 0.4759, 0.5779, 0.466, 0.5475, 0.4712, 0.5463, 0.4057, 0.5739, 0.399, 0.5752, 0.4088, 0.545, 0.414, 0.545, 0.4189, 0.5711, 0.4122, 0.5717, 0.4191, 0.5447, 0.4243, 0.5452, 0.4692, 0.5765, 0.4626, 0.5743, 0.4557, 0.5472, 0.4609, 0.5475, 0.4759, 0.5779, 0.4692, 0.5765, 0.4609, 0.5475, 0.466, 0.5475, 0.399, 0.5752, 0.3925, 0.5739, 0.4037, 0.5439, 0.4088, 0.545, 0.4122, 0.5717, 0.4057, 0.5739, 0.414, 0.545, 0.4191, 0.5447, 0.4626, 0.5743, 0.4559, 0.5737, 0.4505, 0.5476, 0.4557, 0.5472, 0.3353, 0.2745, 0.3626, 0.2782, 0.3595, 0.3616, 0.3353, 0.3595, 0.4126, 0.2954, 0.4399, 0.2981, 0.4291, 0.3805, 0.4058, 0.3735, 0.4897, 0.2897, 0.5146, 0.2816, 0.5195, 0.3611, 0.4965, 0.3679, 0.5398, 0.2726, 0.5671, 0.2689, 0.567, 0.3539, 0.5429, 0.356, 0.3626, 0.2782, 0.3877, 0.2872, 0.3829, 0.3668, 0.3595, 0.3616, 0.3877, 0.2872, 0.4126, 0.2954, 0.4058, 0.3735, 0.3829, 0.3668, 0.4624, 0.2925, 0.4897, 0.2897, 0.4965, 0.3679, 0.4732, 0.3749, 0.5146, 0.2816, 0.5398, 0.2726, 0.5429, 0.356, 0.5195, 0.3611, 0.4965, 0.3679, 0.5195, 0.3611, 0.5349, 0.4347, 0.5189, 0.4391, 0.5429, 0.356, 0.567, 0.3539, 0.5686, 0.4328, 0.5516, 0.4329, 0.3595, 0.3616, 0.3829, 0.3668, 0.3674, 0.4403, 0.3508, 0.4385, 0.3829, 0.3668, 0.4058, 0.3735, 0.3835, 0.4447, 0.3674, 0.4403, 0.4732, 0.3749, 0.4965, 0.3679, 0.5189, 0.4391, 0.5046, 0.4464, 0.5195, 0.3611, 0.5429, 0.356, 0.5516, 0.4329, 0.5349, 0.4347, 0.3353, 0.3595, 0.3595, 0.3616, 0.3508, 0.4385, 0.3338, 0.4384, 0.4058, 0.3735, 0.4291, 0.3805, 0.3978, 0.4521, 0.3835, 0.4447, 0.3626, 0.2782, 0.3353, 0.2745, 0.3338, 0.1953, 0.3561, 0.1997, 0.4399, 0.2981, 0.4126, 0.2954, 0.3977, 0.2159, 0.4206, 0.2144, 0.5146, 0.2816, 0.4897, 0.2897, 0.5046, 0.2102, 0.526, 0.2033, 0.5671, 0.2689, 0.5398, 0.2726, 0.5462, 0.1941, 0.5685, 0.1897, 0.3877, 0.2872, 0.3626, 0.2782, 0.3561, 0.1997, 0.3764, 0.2089, 0.4126, 0.2954, 0.3877, 0.2872, 0.3764, 0.2089, 0.3977, 0.2159, 0.4897, 0.2897, 0.4624, 0.2925, 0.4817, 0.2088, 0.5046, 0.2102, 0.5398, 0.2726, 0.5146, 0.2816, 0.526, 0.2033, 0.5462, 0.1941, 0.3835, 0.4447, 0.3978, 0.4521, 0.3532, 0.4992, 0.3505, 0.495, 0.5189, 0.4391, 0.5349, 0.4347, 0.5553, 0.4869, 0.5519, 0.4894, 0.5516, 0.4329, 0.5686, 0.4328, 0.564, 0.4869, 0.5594, 0.486, 0.3508, 0.4385, 0.3674, 0.4403, 0.347, 0.4925, 0.343, 0.4916, 0.3674, 0.4403, 0.3835, 0.4447, 0.3505, 0.495, 0.347, 0.4925, 0.5046, 0.4464, 0.5189, 0.4391, 0.5519, 0.4894, 0.5492, 0.4935, 0.5349, 0.4347, 0.5516, 0.4329, 0.5594, 0.486, 0.5553, 0.4869, 0.3338, 0.4384, 0.3508, 0.4385, 0.343, 0.4916, 0.3384, 0.4925, 0.5046, 0.2102, 0.4817, 0.2088, 0.5092, 0.1374, 0.5234, 0.1403, 0.5462, 0.1941, 0.526, 0.2033, 0.5375, 0.1377, 0.5512, 0.1329, 0.3561, 0.1997, 0.3338, 0.1953, 0.3368, 0.1358, 0.3512, 0.1385, 0.4206, 0.2144, 0.3977, 0.2159, 0.379, 0.1459, 0.3932, 0.143, 0.526, 0.2033, 0.5046, 0.2102, 0.5234, 0.1403, 0.5375, 0.1377, 0.5685, 0.1897, 0.5462, 0.1941, 0.5512, 0.1329, 0.5655, 0.1301, 0.3764, 0.2089, 0.3561, 0.1997, 0.3512, 0.1385, 0.3649, 0.1433, 0.3977, 0.2159, 0.3764, 0.2089, 0.3649, 0.1433, 0.379, 0.1459, 0.3932, 0.143, 0.379, 0.1459, 0.3681, 0.117, 0.3781, 0.1145, 0.5375, 0.1377, 0.5234, 0.1403, 0.5343, 0.1114, 0.5444, 0.1096, 0.5655, 0.1301, 0.5512, 0.1329, 0.5539, 0.1061, 0.564, 0.1041, 0.3649, 0.1433, 0.3512, 0.1385, 0.3484, 0.1117, 0.358, 0.1152, 0.379, 0.1459, 0.3649, 0.1433, 0.358, 0.1152, 0.3681, 0.117, 0.5234, 0.1403, 0.5092, 0.1374, 0.5243, 0.1089, 0.5343, 0.1114, 0.5512, 0.1329, 0.5375, 0.1377, 0.5444, 0.1096, 0.5539, 0.1061, 0.3512, 0.1385, 0.3368, 0.1358, 0.3384, 0.1097, 0.3484, 0.1117, 0.564, 0.4869, 0.5589, 0.4942, 0.5594, 0.486, 0.5589, 0.4942, 0.5492, 0.4935, 0.5519, 0.4894, 0.5589, 0.4942, 0.5553, 0.4869, 0.5594, 0.486, 0.5553, 0.4869, 0.5589, 0.4942, 0.5519, 0.4894, 0.347, 0.4925, 0.3505, 0.495, 0.3434, 0.4998, 0.3505, 0.495, 0.3532, 0.4992, 0.3434, 0.4998, 0.343, 0.4916, 0.347, 0.4925, 0.3434, 0.4998, 0.3384, 0.4925, 0.343, 0.4916, 0.3434, 0.4998, 0.3484, 0.1117, 0.3384, 0.1097, 0.3393, 0.09111, 0.3463, 0.09176, 0.3781, 0.1145, 0.3681, 0.117, 0.36, 0.09539, 0.3667, 0.09405, 0.5444, 0.1096, 0.5343, 0.1114, 0.5424, 0.08978, 0.5493, 0.08837, 0.564, 0.1041, 0.5539, 0.1061, 0.5561, 0.08615, 0.563, 0.0855, 0.358, 0.1152, 0.3484, 0.1117, 0.3463, 0.09176, 0.3531, 0.09398, 0.3681, 0.117, 0.358, 0.1152, 0.3531, 0.09398, 0.36, 0.09539, 0.5343, 0.1114, 0.5243, 0.1089, 0.5357, 0.08844, 0.5424, 0.08978, 0.5539, 0.1061, 0.5444, 0.1096, 0.5493, 0.08837, 0.5561, 0.08615, 0.3667, 0.09405, 0.36, 0.09539, 0.3498, 0.06408, 0.3551, 0.0629, 0.5493, 0.08837, 0.5424, 0.08978, 0.5526, 0.05847, 0.5579, 0.05848, 0.563, 0.0855, 0.5561, 0.08615, 0.5632, 0.05818, 0.5686, 0.05864, 0.3531, 0.09398, 0.3463, 0.09176, 0.3392, 0.06379, 0.3444, 0.06409, 0.36, 0.09539, 0.3531, 0.09398, 0.3444, 0.06409, 0.3498, 0.06408, 0.5424, 0.08978, 0.5357, 0.08844, 0.5473, 0.05728, 0.5526, 0.05847, 0.5561, 0.08615, 0.5493, 0.08837, 0.5579, 0.05848, 0.5632, 0.05818, 0.3463, 0.09176, 0.3393, 0.09111, 0.3338, 0.06425, 0.3392, 0.06379, 0.2253, 0.6936, 0.2496, 0.6983, 0.2449, 0.7736, 0.2228, 0.7717, 0.08186, 0.7064, 0.1057, 0.7091, 0.1013, 0.7805, 0.07948, 0.7767, 0.1527, 0.7091, 0.1765, 0.7027, 0.1785, 0.7775, 0.1572, 0.7834, 0.2003, 0.6957, 0.2253, 0.6936, 0.2228, 0.7717, 0.2004, 0.7731, 0.03546, 0.6895, 0.05924, 0.6986, 0.05772, 0.7728, 0.03503, 0.7699, 0.05924, 0.6986, 0.08186, 0.7064, 0.07948, 0.7767, 0.05772, 0.7728, 0.1057, 0.7091, 0.1307, 0.7041, 0.1243, 0.7834, 0.1013, 0.7805, 0.1765, 0.7027, 0.2003, 0.6957, 0.2004, 0.7731, 0.1785, 0.7775, 0.1572, 0.7834, 0.1785, 0.7775, 0.1926, 0.8467, 0.1783, 0.851, 0.2004, 0.7731, 0.2228, 0.7717, 0.2237, 0.8439, 0.2081, 0.8445, 0.03503, 0.7699, 0.05772, 0.7728, 0.05368, 0.8444, 0.03745, 0.8464, 0.05772, 0.7728, 0.07948, 0.7767, 0.0694, 0.845, 0.05368, 0.8444, 0.1013, 0.7805, 0.1243, 0.7834, 0.09964, 0.8563, 0.08453, 0.8488, 0.1785, 0.7775, 0.2004, 0.7731, 0.2081, 0.8445, 0.1926, 0.8467, 0.2228, 0.7717, 0.2449, 0.7736, 0.2389, 0.8444, 0.2237, 0.8439, 0.07948, 0.7767, 0.1013, 0.7805, 0.08453, 0.8488, 0.0694, 0.845, 0.2496, 0.6983, 0.2253, 0.6936, 0.2302, 0.6233, 0.2494, 0.628, 0.1057, 0.7091, 0.08186, 0.7064, 0.07324, 0.6324, 0.09476, 0.6331, 0.1765, 0.7027, 0.1527, 0.7091, 0.1725, 0.6367, 0.1921, 0.6322, 0.2253, 0.6936, 0.2003, 0.6957, 0.2106, 0.6256, 0.2302, 0.6233, 0.05924, 0.6986, 0.03546, 0.6895, 0.03503, 0.6129, 0.05371, 0.6238, 0.08186, 0.7064, 0.05924, 0.6986, 0.05371, 0.6238, 0.07324, 0.6324, 0.1307, 0.7041, 0.1057, 0.7091, 0.09476, 0.6331, 0.1146, 0.624, 0.2003, 0.6957, 0.1765, 0.7027, 0.1921, 0.6322, 0.2106, 0.6256, 0.0694, 0.845, 0.08453, 0.8488, 0.05818, 0.9007, 0.05464, 0.8988, 0.1783, 0.851, 0.1926, 0.8467, 0.2155, 0.8948, 0.2125, 0.8983, 0.2081, 0.8445, 0.2237, 0.8439, 0.223, 0.8928, 0.219, 0.893, 0.03745, 0.8464, 0.05368, 0.8444, 0.05073, 0.8984, 0.04646, 0.8996, 0.05368, 0.8444, 0.0694, 0.845, 0.05464, 0.8988, 0.05073, 0.8984, 0.08453, 0.8488, 0.09964, 0.8563, 0.06106, 0.9042, 0.05818, 0.9007, 0.1926, 0.8467, 0.2081, 0.8445, 0.219, 0.893, 0.2155, 0.8948, 0.2237, 0.8439, 0.2389, 0.8444, 0.2272, 0.8945, 0.223, 0.8928, 0.1146, 0.624, 0.09476, 0.6331, 0.07759, 0.5636, 0.08979, 0.5568, 0.2106, 0.6256, 0.1921, 0.6322, 0.208, 0.5757, 0.2203, 0.5729, 0.2494, 0.628, 0.2302, 0.6233, 0.2329, 0.5719, 0.2453, 0.5743, 0.09476, 0.6331, 0.07324, 0.6324, 0.06393, 0.5643, 0.07759, 0.5636, 0.1921, 0.6322, 0.1725, 0.6367, 0.1954, 0.5766, 0.208, 0.5757, 0.2302, 0.6233, 0.2106, 0.6256, 0.2203, 0.5729, 0.2329, 0.5719, 0.05371, 0.6238, 0.03503, 0.6129, 0.03853, 0.5531, 0.05092, 0.5597, 0.07324, 0.6324, 0.05371, 0.6238, 0.05092, 0.5597, 0.06393, 0.5643, 0.07759, 0.5636, 0.06393, 0.5643, 0.05836, 0.5351, 0.06831, 0.5344, 0.208, 0.5757, 0.1954, 0.5766, 0.208, 0.5528, 0.2168, 0.5523, 0.2329, 0.5719, 0.2203, 0.5729, 0.2253, 0.5502, 0.2341, 0.5494, 0.05092, 0.5597, 0.03853, 0.5531, 0.04036, 0.5266, 0.04901, 0.5316, 0.06393, 0.5643, 0.05092, 0.5597, 0.04901, 0.5316, 0.05836, 0.5351, 0.08979, 0.5568, 0.07759, 0.5636, 0.06831, 0.5344, 0.07676, 0.529, 0.2203, 0.5729, 0.208, 0.5757, 0.2168, 0.5523, 0.2253, 0.5502, 0.2453, 0.5743, 0.2329, 0.5719, 0.2341, 0.5494, 0.2428, 0.5512, 0.223, 0.8928, 0.2211, 0.9001, 0.219, 0.893, 0.05209, 0.9063, 0.05818, 0.9007, 0.06106, 0.9042, 0.2211, 0.9001, 0.2155, 0.8948, 0.219, 0.893, 0.2155, 0.8948, 0.2211, 0.9001, 0.2125, 0.8983, 0.05073, 0.8984, 0.05464, 0.8988, 0.05209, 0.9063, 0.05464, 0.8988, 0.05818, 0.9007, 0.05209, 0.9063, 0.04646, 0.8996, 0.05073, 0.8984, 0.05209, 0.9063, 0.223, 0.8928, 0.2272, 0.8945, 0.2211, 0.9001, 0.2428, 0.5512, 0.2341, 0.5494, 0.2352, 0.533, 0.2409, 0.5348, 0.06831, 0.5344, 0.05836, 0.5351, 0.05431, 0.5128, 0.06099, 0.5125, 0.2168, 0.5523, 0.208, 0.5528, 0.2171, 0.5356, 0.223, 0.5348, 0.2341, 0.5494, 0.2253, 0.5502, 0.229, 0.5332, 0.2352, 0.533, 0.04901, 0.5316, 0.04036, 0.5266, 0.04186, 0.5076, 0.04791, 0.5105, 0.05836, 0.5351, 0.04901, 0.5316, 0.04791, 0.5105, 0.05431, 0.5128, 0.07676, 0.529, 0.06831, 0.5344, 0.06099, 0.5125, 0.06673, 0.5092, 0.2253, 0.5502, 0.2168, 0.5523, 0.223, 0.5348, 0.229, 0.5332, 0.06099, 0.5125, 0.05431, 0.5128, 0.04783, 0.482, 0.05297, 0.4814, 0.223, 0.5348, 0.2171, 0.5356, 0.2263, 0.5086, 0.2309, 0.5087, 0.2352, 0.533, 0.229, 0.5332, 0.2356, 0.5085, 0.2402, 0.5089, 0.04791, 0.5105, 0.04186, 0.5076, 0.03763, 0.4807, 0.04276, 0.4815, 0.05431, 0.5128, 0.04791, 0.5105, 0.04276, 0.4815, 0.04783, 0.482, 0.06673, 0.5092, 0.06099, 0.5125, 0.05297, 0.4814, 0.05781, 0.4794, 0.229, 0.5332, 0.223, 0.5348, 0.2309, 0.5087, 0.2356, 0.5085, 0.2409, 0.5348, 0.2352, 0.533, 0.2402, 0.5089, 0.2446, 0.5104, 0.7323, 0.1984, 0.7877, 0.187, 0.8137, 0.2363, 0.7622, 0.2613, 0.7564, 0.06694, 0.8049, 0.09321, 0.7912, 0.139, 0.7302, 0.133, 0.7126, 0.1992, 0.6676, 0.2707, 0.6313, 0.2373, 0.6572, 0.1876, 0.6894, 0.06693, 0.7145, 0.1337, 0.6534, 0.1392, 0.6406, 0.09272, 0.8718, 0.2386, 0.8744, 0.3082, 0.8485, 0.3222, 0.8425, 0.2379, 0.9039, 0.174, 0.9066, 0.1259, 0.9399, 0.1259, 0.9332, 0.174, 0.899, 0.2295, 0.9254, 0.2295, 0.9148, 0.2727, 0.9045, 0.2727, 0.8717, 0.01206, 0.8744, 0.03905, 0.8619, 0.03878, 0.8592, 0.0118, 0.8741, 0.1022, 0.8715, 0.1732, 0.8383, 0.1725, 0.8456, 0.1016, 0.9042, 0.07823, 0.9011, 0.02352, 0.9136, 0.02352, 0.9328, 0.07825, 0.9066, 0.1259, 0.9042, 0.07823, 0.9328, 0.07825, 0.9399, 0.1259, 0.8744, 0.03905, 0.8741, 0.1022, 0.8456, 0.1016, 0.8619, 0.03878, 0.6421, 0.02254, 0.6894, 0.06693, 0.6406, 0.09272, 0.6201, 0.03846, 0.8048, 0.02645, 0.8264, 0.04282, 0.8049, 0.09321, 0.7564, 0.06694, 0.899, 0.2295, 0.9039, 0.174, 0.9332, 0.174, 0.9254, 0.2295, 0.8715, 0.1732, 0.8718, 0.2386, 0.8425, 0.2379, 0.8383, 0.1725, 0.7145, 0.1337, 0.7126, 0.1992, 0.6572, 0.1876, 0.6534, 0.1392, 0.7302, 0.133, 0.7912, 0.139, 0.7877, 0.187, 0.7323, 0.1984, 0.8582, 0.3571, 0.8527, 0.3787, 0.8426, 0.3774, 0.848, 0.3558, 0.7622, 0.2613, 0.8137, 0.2363, 0.8264, 0.278, 0.8065, 0.2877, 0.6313, 0.2373, 0.6676, 0.2707, 0.6401, 0.2901, 0.6201, 0.2804, 0.8485, 0.3222, 0.8744, 0.3082, 0.8582, 0.3571, 0.848, 0.3558])
me_circle.materials.append(mat_bananas)
me_circle.use_remesh_preserve_volume = False
me_circle.use_remesh_preserve_attributes = False
me_circle.use_mirror_vertex_groups = False
me_circle.use_paint_bone_selection = False
me_circle.use_paint_mask = True
me_circle.update()

# ---- objects
ob_circle = bpy.data.objects.new('Circle', me_circle)
ob_lamp = bpy.data.objects.new('Lamp', light_lamp)
ob_camera = bpy.data.objects.new('Camera', cam_camera)

# ---- transforms, parenting, visibility, modifiers, constraints
ob_circle.location = (0.0, 0.0, 0.0)
ob_circle.rotation_euler = (-0.0, 1.571, 0.0)
ob_circle.lineart.crease_threshold = 0.0
ob_lamp.location = (4.076, 1.005, 5.904)
ob_lamp.rotation_euler = (0.6503, 0.05522, 1.866)
ob_lamp.lock_rotations_4d = False
ob_lamp.empty_display_type = 'ARROWS'
ob_lamp.color = (0.0, 0.0, 0.0, 0.0)
ob_lamp.lineart.crease_threshold = 0.0
ob_camera.location = (7.481, -6.508, 5.344)
ob_camera.rotation_euler = (1.109, 0.0, 0.8149)
ob_camera.lock_rotations_4d = False
ob_camera.empty_display_type = 'ARROWS'
ob_camera.color = (0.0, 0.0, 0.0, 0.0)
ob_camera.display_type = 'WIRE'
ob_camera.lineart.crease_threshold = 0.0

# ---- collection membership
col_collection_1.objects.link(ob_circle)
col_collection_1.objects.link(ob_lamp)
col_collection_1.objects.link(ob_camera)

# ---- scene / render settings (as saved in the file)
scene.camera = ob_camera
scene.frame_start = 1; scene.frame_end = 250; scene.frame_set(1)
scene.render.engine = 'CYCLES'
scene.render.resolution_percentage = 50
scene.render.dither_intensity = 0.0
scene.cycles.use_denoising = False
scene.cycles.samples = 128
scene.cycles.sampling_pattern = 'TABULATED_SOBOL'
scene.cycles.use_adaptive_sampling = False
scene.cycles.use_light_tree = False
scene.cycles.blur_glossy = 0.0
scene.cycles.sample_clamp_indirect = 0.0
scene.cycles.bake_type = 'AO'
scene.view_settings.view_transform = 'Standard'
bpy.context.view_layer.update()
